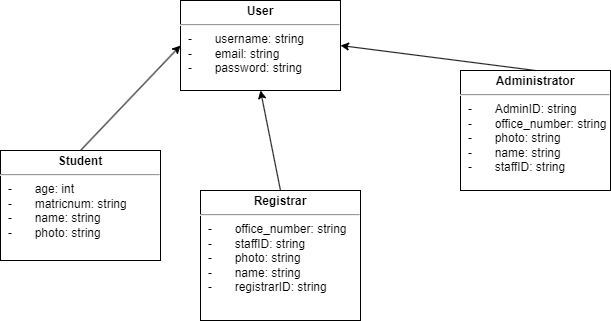

The diagram above was exported from draw.io. Its source (the exported page's mxGraphModel, read from the mxfile embedded in the PNG):
<mxGraphModel dx="620" dy="866" grid="1" gridSize="10" guides="1" tooltips="1" connect="1" arrows="1" fold="1" page="1" pageScale="1" pageWidth="827" pageHeight="1169" math="0" shadow="0">
  <root>
    <mxCell id="WIyWlLk6GJQsqaUBKTNV-0" />
    <mxCell id="WIyWlLk6GJQsqaUBKTNV-1" parent="WIyWlLk6GJQsqaUBKTNV-0" />
    <mxCell id="E-ZRI9npCCvvvpUn_Scm-20" value="&lt;p style=&quot;margin: 4px 0px 0px; text-align: center;&quot;&gt;&lt;b style=&quot;&quot;&gt;Student&lt;/b&gt;&lt;/p&gt;&lt;hr&gt;&lt;p style=&quot;margin:0px;margin-left:8px;&quot;&gt;-&lt;span style=&quot;white-space: pre;&quot;&gt;&#09;&lt;/span&gt;age: int&lt;/p&gt;&lt;p style=&quot;margin:0px;margin-left:8px;&quot;&gt;-&lt;span style=&quot;white-space: pre;&quot;&gt;&#09;&lt;/span&gt;matricnum: string&lt;/p&gt;&lt;p style=&quot;margin:0px;margin-left:8px;&quot;&gt;-&lt;span style=&quot;white-space: pre;&quot;&gt;&#09;&lt;/span&gt;name: string&lt;/p&gt;&lt;p style=&quot;margin:0px;margin-left:8px;&quot;&gt;-&lt;span style=&quot;white-space: pre;&quot;&gt;&#09;&lt;/span&gt;photo: string&lt;/p&gt;&lt;p style=&quot;margin:0px;margin-left:8px;&quot;&gt;&lt;br&gt;&lt;/p&gt;" style="verticalAlign=top;align=left;overflow=fill;fontSize=12;fontFamily=Helvetica;html=1;whiteSpace=wrap;" vertex="1" parent="WIyWlLk6GJQsqaUBKTNV-1">
      <mxGeometry x="80" y="200" width="160" height="110" as="geometry" />
    </mxCell>
    <mxCell id="E-ZRI9npCCvvvpUn_Scm-28" style="rounded=0;orthogonalLoop=1;jettySize=auto;html=1;entryX=0;entryY=0.5;entryDx=0;entryDy=0;exitX=0.5;exitY=0;exitDx=0;exitDy=0;" edge="1" parent="WIyWlLk6GJQsqaUBKTNV-1" source="E-ZRI9npCCvvvpUn_Scm-20" target="E-ZRI9npCCvvvpUn_Scm-22">
      <mxGeometry relative="1" as="geometry">
        <mxPoint x="190" y="190" as="sourcePoint" />
        <mxPoint x="100" y="120" as="targetPoint" />
      </mxGeometry>
    </mxCell>
    <mxCell id="E-ZRI9npCCvvvpUn_Scm-22" value="&lt;p style=&quot;margin: 4px 0px 0px; text-align: center;&quot;&gt;&lt;b style=&quot;&quot;&gt;User&lt;/b&gt;&lt;/p&gt;&lt;hr&gt;&lt;p style=&quot;margin:0px;margin-left:8px;&quot;&gt;-&lt;span style=&quot;white-space: pre;&quot;&gt;&#09;&lt;/span&gt;username: string&lt;/p&gt;&lt;p style=&quot;margin:0px;margin-left:8px;&quot;&gt;-&lt;span style=&quot;white-space: pre;&quot;&gt;&#09;&lt;/span&gt;email: string&lt;br&gt;-&lt;span style=&quot;white-space: pre;&quot;&gt;&#09;&lt;/span&gt;password: string&lt;/p&gt;&lt;p style=&quot;margin:0px;margin-left:8px;&quot;&gt;&lt;span style=&quot;white-space: pre;&quot;&gt;&#09;&lt;/span&gt;&lt;/p&gt;" style="verticalAlign=top;align=left;overflow=fill;fontSize=12;fontFamily=Helvetica;html=1;whiteSpace=wrap;" vertex="1" parent="WIyWlLk6GJQsqaUBKTNV-1">
      <mxGeometry x="260" y="50" width="160" height="90" as="geometry" />
    </mxCell>
    <mxCell id="E-ZRI9npCCvvvpUn_Scm-23" value="&lt;p style=&quot;margin: 4px 0px 0px; text-align: center;&quot;&gt;&lt;b&gt;Administrator&lt;/b&gt;&lt;/p&gt;&lt;hr&gt;&lt;p style=&quot;margin:0px;margin-left:8px;&quot;&gt;&lt;span style=&quot;background-color: initial;&quot;&gt;-&lt;span style=&quot;white-space: pre;&quot;&gt;&#09;&lt;/span&gt;&lt;/span&gt;&lt;span style=&quot;background-color: initial; border-color: var(--border-color);&quot;&gt;&lt;span style=&quot;&quot;&gt;AdminID&lt;/span&gt;&lt;/span&gt;&lt;span style=&quot;background-color: initial;&quot;&gt;: string&lt;/span&gt;&lt;br&gt;-&lt;span style=&quot;white-space: pre;&quot;&gt;&#09;&lt;/span&gt;&lt;span style=&quot;background-color: initial;&quot;&gt;office_number: string&lt;/span&gt;&lt;/p&gt;&lt;p style=&quot;margin:0px;margin-left:8px;&quot;&gt;-&lt;span style=&quot;white-space: pre;&quot;&gt;&#09;&lt;/span&gt;photo: string&lt;/p&gt;&lt;p style=&quot;margin:0px;margin-left:8px;&quot;&gt;-&lt;span style=&quot;white-space: pre;&quot;&gt;&#09;&lt;/span&gt;name: string&lt;/p&gt;&lt;p style=&quot;margin:0px;margin-left:8px;&quot;&gt;-&lt;span style=&quot;white-space: pre;&quot;&gt;&#09;&lt;/span&gt;staffID: string&lt;/p&gt;" style="verticalAlign=top;align=left;overflow=fill;fontSize=12;fontFamily=Helvetica;html=1;whiteSpace=wrap;" vertex="1" parent="WIyWlLk6GJQsqaUBKTNV-1">
      <mxGeometry x="540" y="120" width="150" height="120" as="geometry" />
    </mxCell>
    <mxCell id="E-ZRI9npCCvvvpUn_Scm-25" value="&lt;p style=&quot;margin: 4px 0px 0px; text-align: center;&quot;&gt;&lt;b&gt;Registrar&lt;/b&gt;&lt;/p&gt;&lt;hr&gt;&lt;p style=&quot;margin:0px;margin-left:8px;&quot;&gt;-&lt;span style=&quot;white-space: pre;&quot;&gt;&#09;&lt;/span&gt;office_number: string&lt;/p&gt;&lt;p style=&quot;margin:0px;margin-left:8px;&quot;&gt;-&lt;span style=&quot;white-space: pre;&quot;&gt;&#09;&lt;/span&gt;staffID: string&lt;/p&gt;&lt;p style=&quot;margin:0px;margin-left:8px;&quot;&gt;-&lt;span style=&quot;white-space: pre;&quot;&gt;&#09;&lt;/span&gt;photo: string&lt;/p&gt;&lt;p style=&quot;margin:0px;margin-left:8px;&quot;&gt;-&lt;span style=&quot;white-space: pre;&quot;&gt;&#09;&lt;/span&gt;name: string&lt;/p&gt;&lt;p style=&quot;margin:0px;margin-left:8px;&quot;&gt;-&lt;span style=&quot;white-space: pre;&quot;&gt;&#09;&lt;/span&gt;registrarID: string&lt;span style=&quot;white-space: pre;&quot;&gt;&#09;&lt;/span&gt;&lt;/p&gt;" style="verticalAlign=top;align=left;overflow=fill;fontSize=12;fontFamily=Helvetica;html=1;whiteSpace=wrap;" vertex="1" parent="WIyWlLk6GJQsqaUBKTNV-1">
      <mxGeometry x="280" y="240" width="160" height="130" as="geometry" />
    </mxCell>
    <mxCell id="E-ZRI9npCCvvvpUn_Scm-31" style="rounded=0;orthogonalLoop=1;jettySize=auto;html=1;entryX=1;entryY=0.5;entryDx=0;entryDy=0;exitX=0.5;exitY=0;exitDx=0;exitDy=0;" edge="1" parent="WIyWlLk6GJQsqaUBKTNV-1" source="E-ZRI9npCCvvvpUn_Scm-23" target="E-ZRI9npCCvvvpUn_Scm-22">
      <mxGeometry relative="1" as="geometry">
        <mxPoint x="410" y="210" as="sourcePoint" />
        <mxPoint x="510" y="105" as="targetPoint" />
      </mxGeometry>
    </mxCell>
    <mxCell id="E-ZRI9npCCvvvpUn_Scm-33" style="rounded=0;orthogonalLoop=1;jettySize=auto;html=1;exitX=0.5;exitY=0;exitDx=0;exitDy=0;entryX=0.5;entryY=1;entryDx=0;entryDy=0;" edge="1" parent="WIyWlLk6GJQsqaUBKTNV-1" source="E-ZRI9npCCvvvpUn_Scm-25" target="E-ZRI9npCCvvvpUn_Scm-22">
      <mxGeometry relative="1" as="geometry">
        <mxPoint x="390" y="380" as="sourcePoint" />
        <mxPoint x="350" y="160" as="targetPoint" />
      </mxGeometry>
    </mxCell>
  </root>
</mxGraphModel>